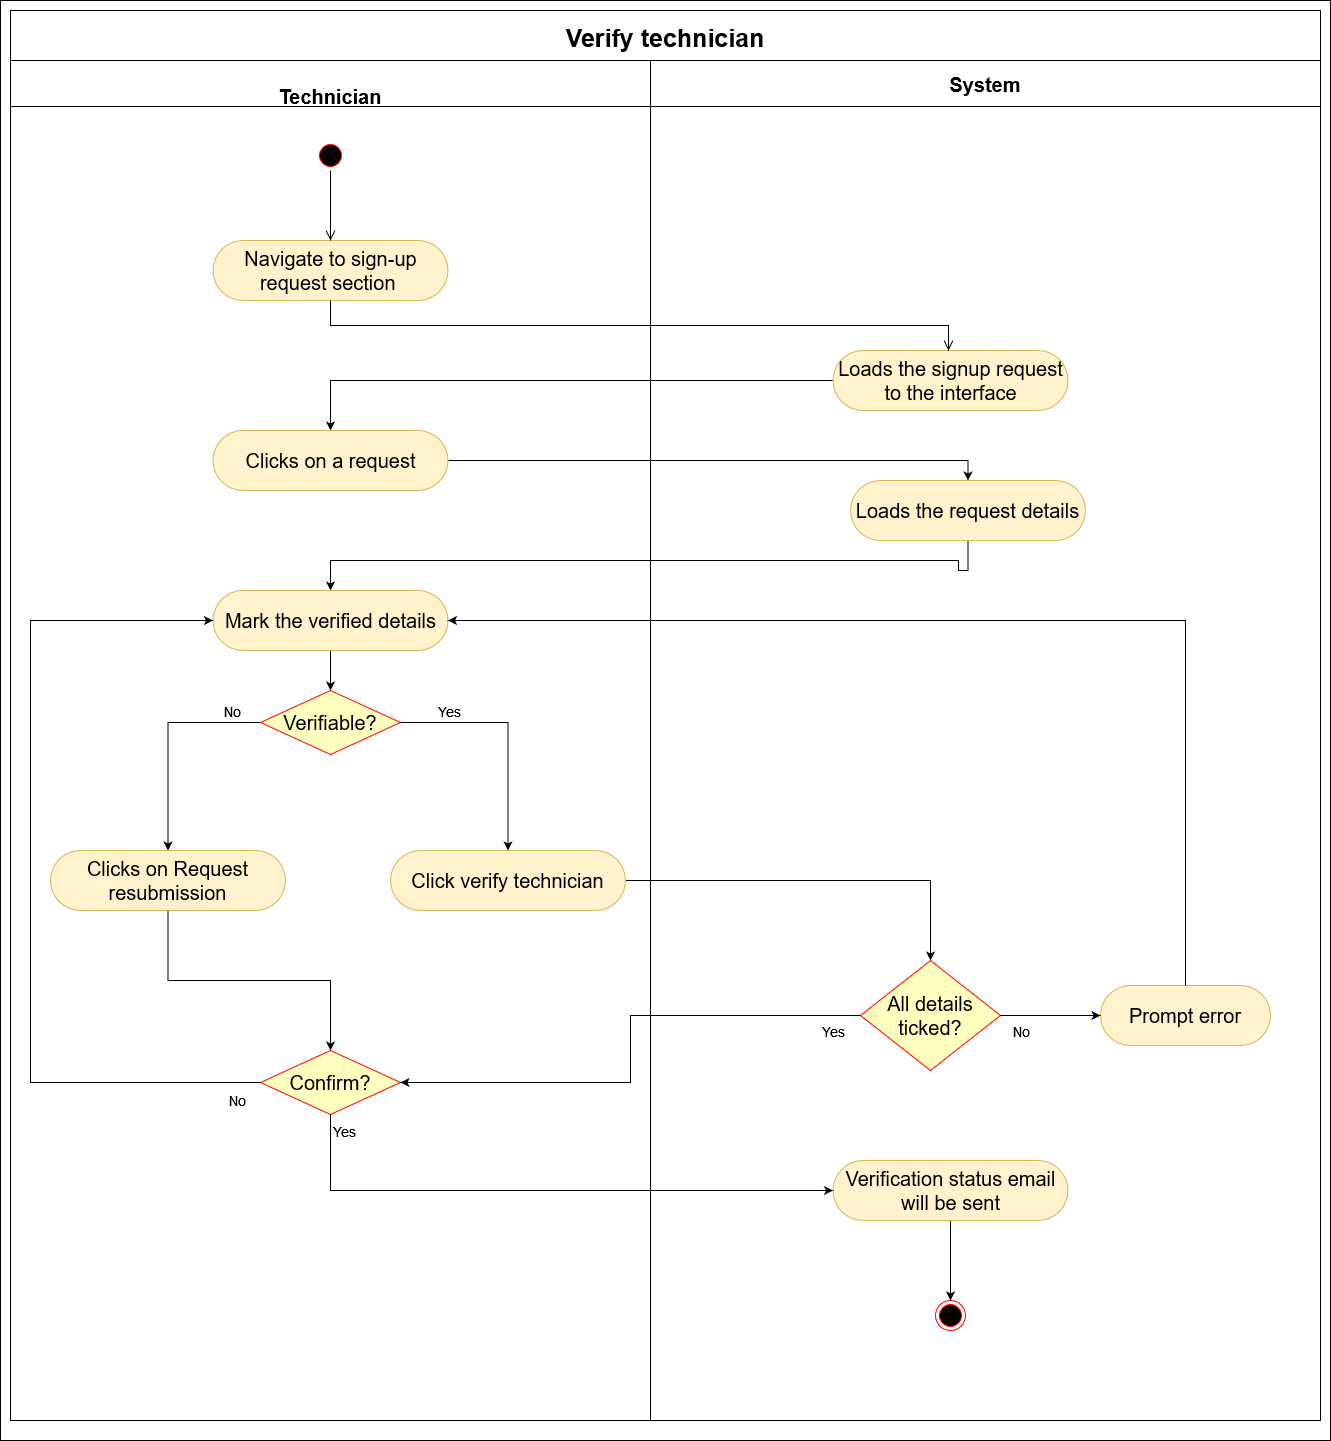

The diagram above was exported from draw.io. Its source (the exported page's mxGraphModel, read from the mxfile embedded in the PNG):
<mxGraphModel dx="1422" dy="744" grid="1" gridSize="10" guides="1" tooltips="1" connect="1" arrows="1" fold="1" page="1" pageScale="1" pageWidth="850" pageHeight="1100" math="0" shadow="0">
  <root>
    <mxCell id="0" />
    <mxCell id="1" parent="0" />
    <mxCell id="7Pe4qZOONxG4DvAR-OFW-38" value="Verify technician" style="swimlane;childLayout=stackLayout;resizeParent=1;resizeParentMax=0;startSize=50;fontSize=25;swimlaneFillColor=none;fillColor=default;" parent="1" vertex="1">
      <mxGeometry x="460" y="220" width="1310" height="1410" as="geometry" />
    </mxCell>
    <mxCell id="7Pe4qZOONxG4DvAR-OFW-39" style="edgeStyle=orthogonalEdgeStyle;rounded=0;orthogonalLoop=1;jettySize=auto;html=1;exitX=0;exitY=0.5;exitDx=0;exitDy=0;entryX=0.5;entryY=0;entryDx=0;entryDy=0;" parent="7Pe4qZOONxG4DvAR-OFW-38" source="7Pe4qZOONxG4DvAR-OFW-61" target="7Pe4qZOONxG4DvAR-OFW-65" edge="1">
      <mxGeometry relative="1" as="geometry">
        <mxPoint x="310" y="530" as="targetPoint" />
      </mxGeometry>
    </mxCell>
    <mxCell id="7Pe4qZOONxG4DvAR-OFW-44" style="edgeStyle=orthogonalEdgeStyle;rounded=0;orthogonalLoop=1;jettySize=auto;html=1;exitX=0.5;exitY=1;exitDx=0;exitDy=0;entryX=0.5;entryY=0;entryDx=0;entryDy=0;" parent="7Pe4qZOONxG4DvAR-OFW-38" source="7Pe4qZOONxG4DvAR-OFW-45" target="7Pe4qZOONxG4DvAR-OFW-79" edge="1">
      <mxGeometry relative="1" as="geometry">
        <mxPoint x="470" y="580" as="targetPoint" />
        <Array as="points">
          <mxPoint x="958" y="560" />
          <mxPoint x="948" y="560" />
          <mxPoint x="948" y="550" />
          <mxPoint x="320" y="550" />
        </Array>
      </mxGeometry>
    </mxCell>
    <mxCell id="7Pe4qZOONxG4DvAR-OFW-47" style="edgeStyle=orthogonalEdgeStyle;rounded=0;orthogonalLoop=1;jettySize=auto;html=1;entryX=0.5;entryY=0;entryDx=0;entryDy=0;" parent="7Pe4qZOONxG4DvAR-OFW-38" source="7Pe4qZOONxG4DvAR-OFW-65" target="7Pe4qZOONxG4DvAR-OFW-45" edge="1">
      <mxGeometry relative="1" as="geometry">
        <mxPoint x="312" y="490" as="sourcePoint" />
      </mxGeometry>
    </mxCell>
    <mxCell id="7Pe4qZOONxG4DvAR-OFW-90" style="edgeStyle=orthogonalEdgeStyle;rounded=0;orthogonalLoop=1;jettySize=auto;html=1;entryX=0.5;entryY=0;entryDx=0;entryDy=0;fontSize=14;" parent="7Pe4qZOONxG4DvAR-OFW-38" source="7Pe4qZOONxG4DvAR-OFW-87" target="7Pe4qZOONxG4DvAR-OFW-49" edge="1">
      <mxGeometry relative="1" as="geometry" />
    </mxCell>
    <mxCell id="7Pe4qZOONxG4DvAR-OFW-41" value="&#10;Technician" style="swimlane;startSize=46;fontSize=20;" parent="7Pe4qZOONxG4DvAR-OFW-38" vertex="1">
      <mxGeometry y="50" width="640" height="1360" as="geometry">
        <mxRectangle y="36" width="50" height="1234" as="alternateBounds" />
      </mxGeometry>
    </mxCell>
    <mxCell id="7Pe4qZOONxG4DvAR-OFW-95" style="edgeStyle=orthogonalEdgeStyle;rounded=0;orthogonalLoop=1;jettySize=auto;html=1;entryX=0.5;entryY=0;entryDx=0;entryDy=0;fontSize=14;" parent="7Pe4qZOONxG4DvAR-OFW-41" source="7Pe4qZOONxG4DvAR-OFW-51" target="7Pe4qZOONxG4DvAR-OFW-52" edge="1">
      <mxGeometry relative="1" as="geometry" />
    </mxCell>
    <mxCell id="7Pe4qZOONxG4DvAR-OFW-51" value="&lt;span&gt;Clicks on Request resubmission&lt;/span&gt;" style="rounded=1;whiteSpace=wrap;html=1;fontSize=20;arcSize=50;fillColor=#fff2cc;strokeColor=#d6b656;" parent="7Pe4qZOONxG4DvAR-OFW-41" vertex="1">
      <mxGeometry x="40" y="790" width="235" height="60" as="geometry" />
    </mxCell>
    <mxCell id="7Pe4qZOONxG4DvAR-OFW-52" value="Confirm?" style="rhombus;whiteSpace=wrap;html=1;fillColor=#ffffc0;strokeColor=#ff0000;fontSize=20;" parent="7Pe4qZOONxG4DvAR-OFW-41" vertex="1">
      <mxGeometry x="250" y="990" width="140" height="64" as="geometry" />
    </mxCell>
    <mxCell id="7Pe4qZOONxG4DvAR-OFW-62" value="" style="ellipse;html=1;shape=startState;fillColor=#000000;strokeColor=#ff0000;fontSize=20;" parent="7Pe4qZOONxG4DvAR-OFW-41" vertex="1">
      <mxGeometry x="305" y="80" width="30" height="30" as="geometry" />
    </mxCell>
    <mxCell id="7Pe4qZOONxG4DvAR-OFW-60" value="Navigate to sign-up request section&amp;nbsp;" style="rounded=1;whiteSpace=wrap;html=1;fontSize=20;arcSize=50;fillColor=#fff2cc;strokeColor=#d6b656;" parent="7Pe4qZOONxG4DvAR-OFW-41" vertex="1">
      <mxGeometry x="202.5" y="180" width="235" height="60" as="geometry" />
    </mxCell>
    <mxCell id="7Pe4qZOONxG4DvAR-OFW-63" value="" style="edgeStyle=orthogonalEdgeStyle;html=1;verticalAlign=bottom;endArrow=open;endSize=8;strokeColor=#000000;rounded=0;fontSize=20;exitX=0.5;exitY=1;exitDx=0;exitDy=0;entryX=0.5;entryY=0;entryDx=0;entryDy=0;" parent="7Pe4qZOONxG4DvAR-OFW-41" source="7Pe4qZOONxG4DvAR-OFW-62" target="7Pe4qZOONxG4DvAR-OFW-60" edge="1">
      <mxGeometry relative="1" as="geometry">
        <mxPoint x="320" y="180" as="targetPoint" />
        <mxPoint x="1320" y="90" as="sourcePoint" />
        <Array as="points">
          <mxPoint x="320" y="180" />
        </Array>
      </mxGeometry>
    </mxCell>
    <mxCell id="7Pe4qZOONxG4DvAR-OFW-65" value="&lt;span&gt;Clicks on a request&lt;/span&gt;" style="rounded=1;whiteSpace=wrap;html=1;fontSize=20;arcSize=50;fillColor=#fff2cc;strokeColor=#d6b656;" parent="7Pe4qZOONxG4DvAR-OFW-41" vertex="1">
      <mxGeometry x="202.5" y="370" width="235" height="60" as="geometry" />
    </mxCell>
    <mxCell id="7Pe4qZOONxG4DvAR-OFW-82" value="" style="edgeStyle=orthogonalEdgeStyle;rounded=0;orthogonalLoop=1;jettySize=auto;html=1;" parent="7Pe4qZOONxG4DvAR-OFW-41" source="7Pe4qZOONxG4DvAR-OFW-79" target="7Pe4qZOONxG4DvAR-OFW-48" edge="1">
      <mxGeometry relative="1" as="geometry" />
    </mxCell>
    <mxCell id="7Pe4qZOONxG4DvAR-OFW-79" value="Mark the verified details" style="rounded=1;whiteSpace=wrap;html=1;fontSize=20;arcSize=50;fillColor=#fff2cc;strokeColor=#d6b656;" parent="7Pe4qZOONxG4DvAR-OFW-41" vertex="1">
      <mxGeometry x="202.5" y="530" width="235" height="60" as="geometry" />
    </mxCell>
    <mxCell id="7Pe4qZOONxG4DvAR-OFW-84" value="" style="edgeStyle=orthogonalEdgeStyle;rounded=0;orthogonalLoop=1;jettySize=auto;html=1;fontSize=14;exitX=0;exitY=0.5;exitDx=0;exitDy=0;" parent="7Pe4qZOONxG4DvAR-OFW-41" source="7Pe4qZOONxG4DvAR-OFW-48" target="7Pe4qZOONxG4DvAR-OFW-51" edge="1">
      <mxGeometry relative="1" as="geometry" />
    </mxCell>
    <mxCell id="7Pe4qZOONxG4DvAR-OFW-85" value="No" style="edgeLabel;html=1;align=center;verticalAlign=middle;resizable=0;points=[];fontSize=14;" parent="7Pe4qZOONxG4DvAR-OFW-84" connectable="0" vertex="1">
      <mxGeometry x="-0.7043" y="-1" relative="1" as="geometry">
        <mxPoint x="4" y="-11" as="offset" />
      </mxGeometry>
    </mxCell>
    <mxCell id="7Pe4qZOONxG4DvAR-OFW-88" style="edgeStyle=orthogonalEdgeStyle;rounded=0;orthogonalLoop=1;jettySize=auto;html=1;entryX=0.5;entryY=0;entryDx=0;entryDy=0;fontSize=14;" parent="7Pe4qZOONxG4DvAR-OFW-41" source="7Pe4qZOONxG4DvAR-OFW-48" target="7Pe4qZOONxG4DvAR-OFW-87" edge="1">
      <mxGeometry relative="1" as="geometry">
        <Array as="points">
          <mxPoint x="498" y="662" />
        </Array>
      </mxGeometry>
    </mxCell>
    <mxCell id="7Pe4qZOONxG4DvAR-OFW-89" value="Yes" style="edgeLabel;html=1;align=center;verticalAlign=middle;resizable=0;points=[];fontSize=14;" parent="7Pe4qZOONxG4DvAR-OFW-88" connectable="0" vertex="1">
      <mxGeometry x="-0.6725" y="-5" relative="1" as="geometry">
        <mxPoint x="9" y="-17" as="offset" />
      </mxGeometry>
    </mxCell>
    <mxCell id="7Pe4qZOONxG4DvAR-OFW-48" value="Verifiable?" style="rhombus;whiteSpace=wrap;html=1;fillColor=#ffffc0;strokeColor=#ff0000;fontSize=20;" parent="7Pe4qZOONxG4DvAR-OFW-41" vertex="1">
      <mxGeometry x="250" y="630" width="140" height="64" as="geometry" />
    </mxCell>
    <mxCell id="7Pe4qZOONxG4DvAR-OFW-87" value="&lt;span&gt;Click verify technician&lt;/span&gt;" style="rounded=1;whiteSpace=wrap;html=1;fontSize=20;arcSize=50;fillColor=#fff2cc;strokeColor=#d6b656;" parent="7Pe4qZOONxG4DvAR-OFW-41" vertex="1">
      <mxGeometry x="380" y="790" width="235" height="60" as="geometry" />
    </mxCell>
    <mxCell id="7Pe4qZOONxG4DvAR-OFW-96" style="edgeStyle=orthogonalEdgeStyle;rounded=0;orthogonalLoop=1;jettySize=auto;html=1;fontSize=14;entryX=0;entryY=0.5;entryDx=0;entryDy=0;" parent="7Pe4qZOONxG4DvAR-OFW-41" source="7Pe4qZOONxG4DvAR-OFW-52" target="7Pe4qZOONxG4DvAR-OFW-79" edge="1">
      <mxGeometry relative="1" as="geometry">
        <mxPoint x="30" y="530" as="targetPoint" />
        <Array as="points">
          <mxPoint x="20" y="1022" />
          <mxPoint x="20" y="560" />
        </Array>
      </mxGeometry>
    </mxCell>
    <mxCell id="7Pe4qZOONxG4DvAR-OFW-97" value="No" style="edgeLabel;html=1;align=center;verticalAlign=middle;resizable=0;points=[];fontSize=14;" parent="7Pe4qZOONxG4DvAR-OFW-96" connectable="0" vertex="1">
      <mxGeometry x="-0.4891" y="-2" relative="1" as="geometry">
        <mxPoint x="199" y="19" as="offset" />
      </mxGeometry>
    </mxCell>
    <mxCell id="7Pe4qZOONxG4DvAR-OFW-94" style="edgeStyle=orthogonalEdgeStyle;rounded=0;orthogonalLoop=1;jettySize=auto;html=1;fontSize=14;entryX=1;entryY=0.5;entryDx=0;entryDy=0;" parent="7Pe4qZOONxG4DvAR-OFW-38" source="7Pe4qZOONxG4DvAR-OFW-49" target="7Pe4qZOONxG4DvAR-OFW-52" edge="1">
      <mxGeometry relative="1" as="geometry">
        <mxPoint x="410" y="1010" as="targetPoint" />
      </mxGeometry>
    </mxCell>
    <mxCell id="7Pe4qZOONxG4DvAR-OFW-98" value="Yes" style="edgeLabel;html=1;align=center;verticalAlign=middle;resizable=0;points=[];fontSize=14;" parent="7Pe4qZOONxG4DvAR-OFW-94" connectable="0" vertex="1">
      <mxGeometry x="-0.8605" y="2" relative="1" as="geometry">
        <mxPoint x="9" y="13" as="offset" />
      </mxGeometry>
    </mxCell>
    <mxCell id="7Pe4qZOONxG4DvAR-OFW-59" value="System" style="swimlane;startSize=46;fontSize=20;gradientColor=none;strokeColor=#000000;" parent="7Pe4qZOONxG4DvAR-OFW-38" vertex="1">
      <mxGeometry x="640" y="50" width="670" height="1360" as="geometry" />
    </mxCell>
    <mxCell id="7Pe4qZOONxG4DvAR-OFW-61" value="Loads the signup request to the interface" style="rounded=1;whiteSpace=wrap;html=1;fontSize=20;arcSize=50;fillColor=#fff2cc;strokeColor=#d6b656;" parent="7Pe4qZOONxG4DvAR-OFW-59" vertex="1">
      <mxGeometry x="182.5" y="290" width="235" height="60" as="geometry" />
    </mxCell>
    <mxCell id="7Pe4qZOONxG4DvAR-OFW-64" value="" style="edgeStyle=orthogonalEdgeStyle;html=1;verticalAlign=bottom;endArrow=open;endSize=8;strokeColor=#000000;rounded=0;fontSize=20;exitX=0.5;exitY=1;exitDx=0;exitDy=0;" parent="7Pe4qZOONxG4DvAR-OFW-59" source="7Pe4qZOONxG4DvAR-OFW-60" edge="1">
      <mxGeometry relative="1" as="geometry">
        <mxPoint x="298" y="290" as="targetPoint" />
        <mxPoint x="310" y="100" as="sourcePoint" />
      </mxGeometry>
    </mxCell>
    <mxCell id="7Pe4qZOONxG4DvAR-OFW-70" value="" style="ellipse;html=1;shape=endState;fillColor=#000000;strokeColor=#ff0000;fontSize=20;direction=west;" parent="7Pe4qZOONxG4DvAR-OFW-59" vertex="1">
      <mxGeometry x="285" y="1240" width="30" height="30" as="geometry" />
    </mxCell>
    <mxCell id="7Pe4qZOONxG4DvAR-OFW-45" value="Loads the request details" style="rounded=1;whiteSpace=wrap;html=1;fontSize=20;arcSize=50;fillColor=#fff2cc;strokeColor=#d6b656;" parent="7Pe4qZOONxG4DvAR-OFW-59" vertex="1">
      <mxGeometry x="200" y="420" width="235" height="60" as="geometry" />
    </mxCell>
    <mxCell id="7Pe4qZOONxG4DvAR-OFW-49" value="All details ticked?" style="rhombus;whiteSpace=wrap;html=1;fillColor=#ffffc0;strokeColor=#ff0000;fontSize=20;" parent="7Pe4qZOONxG4DvAR-OFW-59" vertex="1">
      <mxGeometry x="210" y="900" width="140" height="110" as="geometry" />
    </mxCell>
    <mxCell id="7Pe4qZOONxG4DvAR-OFW-92" value="&lt;span&gt;Prompt error&lt;/span&gt;" style="rounded=1;whiteSpace=wrap;html=1;fontSize=20;arcSize=50;fillColor=#fff2cc;strokeColor=#d6b656;" parent="7Pe4qZOONxG4DvAR-OFW-59" vertex="1">
      <mxGeometry x="450" y="925" width="170" height="60" as="geometry" />
    </mxCell>
    <mxCell id="7Pe4qZOONxG4DvAR-OFW-91" style="edgeStyle=orthogonalEdgeStyle;rounded=0;orthogonalLoop=1;jettySize=auto;html=1;fontSize=14;entryX=0;entryY=0.5;entryDx=0;entryDy=0;exitX=1;exitY=0.5;exitDx=0;exitDy=0;" parent="7Pe4qZOONxG4DvAR-OFW-59" source="7Pe4qZOONxG4DvAR-OFW-49" target="7Pe4qZOONxG4DvAR-OFW-92" edge="1">
      <mxGeometry relative="1" as="geometry">
        <mxPoint x="420" y="955" as="targetPoint" />
        <mxPoint x="360" y="1020" as="sourcePoint" />
        <Array as="points">
          <mxPoint x="420" y="955" />
          <mxPoint x="420" y="955" />
        </Array>
      </mxGeometry>
    </mxCell>
    <mxCell id="7Pe4qZOONxG4DvAR-OFW-99" value="No" style="edgeLabel;html=1;align=center;verticalAlign=middle;resizable=0;points=[];fontSize=14;" parent="7Pe4qZOONxG4DvAR-OFW-91" connectable="0" vertex="1">
      <mxGeometry x="-0.1626" y="-4" relative="1" as="geometry">
        <mxPoint x="-22" y="11" as="offset" />
      </mxGeometry>
    </mxCell>
    <mxCell id="7Pe4qZOONxG4DvAR-OFW-102" value="" style="edgeStyle=orthogonalEdgeStyle;rounded=0;orthogonalLoop=1;jettySize=auto;html=1;fontSize=14;" parent="7Pe4qZOONxG4DvAR-OFW-59" source="7Pe4qZOONxG4DvAR-OFW-54" target="7Pe4qZOONxG4DvAR-OFW-70" edge="1">
      <mxGeometry relative="1" as="geometry" />
    </mxCell>
    <mxCell id="7Pe4qZOONxG4DvAR-OFW-54" value="&lt;span&gt;Verification status email will be sent&lt;/span&gt;" style="rounded=1;whiteSpace=wrap;html=1;fontSize=20;arcSize=50;fillColor=#fff2cc;strokeColor=#d6b656;" parent="7Pe4qZOONxG4DvAR-OFW-59" vertex="1">
      <mxGeometry x="182.5" y="1100" width="235" height="60" as="geometry" />
    </mxCell>
    <mxCell id="7Pe4qZOONxG4DvAR-OFW-100" style="edgeStyle=orthogonalEdgeStyle;rounded=0;orthogonalLoop=1;jettySize=auto;html=1;entryX=0;entryY=0.5;entryDx=0;entryDy=0;fontSize=14;" parent="7Pe4qZOONxG4DvAR-OFW-38" source="7Pe4qZOONxG4DvAR-OFW-52" target="7Pe4qZOONxG4DvAR-OFW-54" edge="1">
      <mxGeometry relative="1" as="geometry">
        <Array as="points">
          <mxPoint x="320" y="1180" />
        </Array>
      </mxGeometry>
    </mxCell>
    <mxCell id="7Pe4qZOONxG4DvAR-OFW-101" value="Yes&amp;nbsp;" style="edgeLabel;html=1;align=center;verticalAlign=middle;resizable=0;points=[];fontSize=14;" parent="7Pe4qZOONxG4DvAR-OFW-100" connectable="0" vertex="1">
      <mxGeometry x="-0.7989" relative="1" as="geometry">
        <mxPoint x="15" y="-42" as="offset" />
      </mxGeometry>
    </mxCell>
    <mxCell id="7Pe4qZOONxG4DvAR-OFW-93" style="edgeStyle=orthogonalEdgeStyle;rounded=0;orthogonalLoop=1;jettySize=auto;html=1;fontSize=14;entryX=1;entryY=0.5;entryDx=0;entryDy=0;" parent="7Pe4qZOONxG4DvAR-OFW-38" source="7Pe4qZOONxG4DvAR-OFW-92" target="7Pe4qZOONxG4DvAR-OFW-79" edge="1">
      <mxGeometry relative="1" as="geometry">
        <mxPoint x="320" y="650" as="targetPoint" />
        <Array as="points">
          <mxPoint x="1175" y="610" />
        </Array>
      </mxGeometry>
    </mxCell>
    <mxCell id="7Pe4qZOONxG4DvAR-OFW-72" value="&amp;nbsp; &amp;nbsp; &amp;nbsp; &amp;nbsp; &amp;nbsp; &amp;nbsp; &amp;nbsp; &amp;nbsp; &amp;nbsp;" style="rounded=0;whiteSpace=wrap;html=1;fillColor=none;" parent="1" vertex="1">
      <mxGeometry x="450" y="210" width="1330" height="1440" as="geometry" />
    </mxCell>
  </root>
</mxGraphModel>